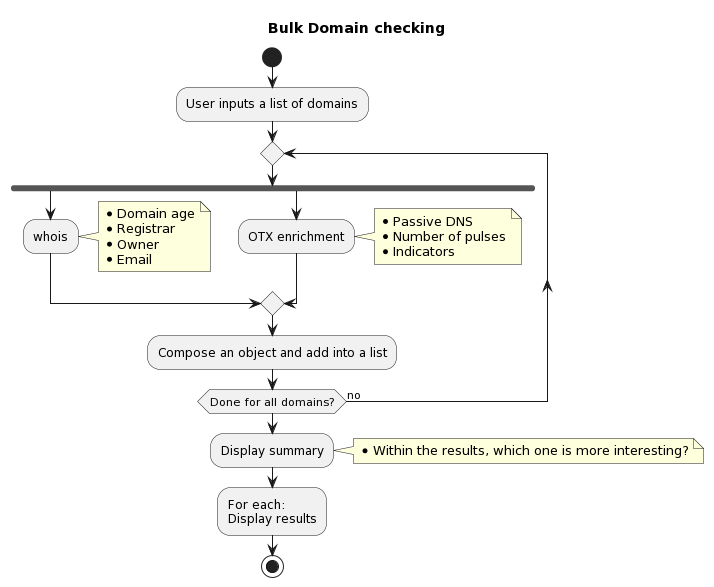

The diagram above was rendered by PlantUML. Its source (embedded in the PNG):
@startuml
title "Bulk Domain checking"

start
:User inputs a list of domains;
repeat
  fork
    :whois;
    note right
      * Domain age
      * Registrar
      * Owner
      * Email
    end note
    fork again
    :OTX enrichment;
    note right
      * Passive DNS
      * Number of pulses
      * Indicators
    end note
  end merge
  :Compose an object and add into a list;
repeat while (Done for all domains?) is (no)
:Display summary;
note right
  * Within the results, which one is more interesting?
end note
:For each:\nDisplay results;
stop
@enduml